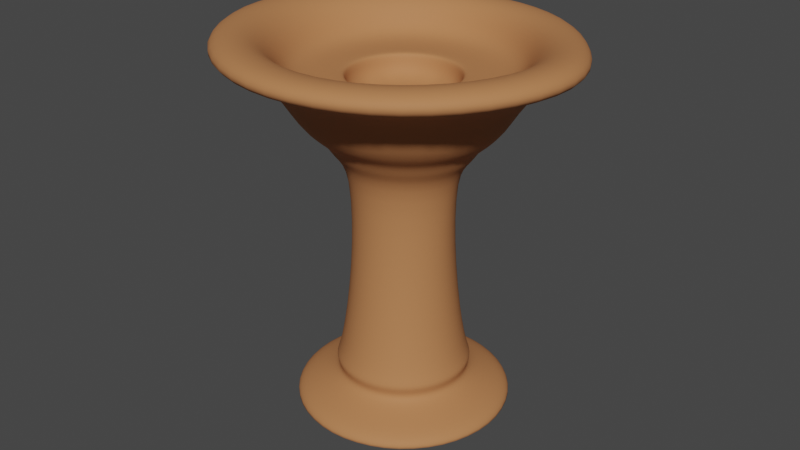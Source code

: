 # Source: TorchLamp.blend  (saved by Blender 2.90.8; exported with 4.5.12 LTS)
import bpy
from mathutils import Matrix  # noqa: F401  (used for matrix-valued properties, if any)

bpy.ops.wm.read_factory_settings(use_empty=True)
scene = bpy.context.scene
scene.name = 'Scene'

# ---- collections
col_collection = bpy.data.collections.new('Collection'); scene.collection.children.link(col_collection)

# ---- materials (node trees are filled in below, after node groups)
mat_clay = bpy.data.materials.new('Clay')
mat_clay.use_transparent_shadow = False

# ---- material node trees
mat_clay.use_nodes = True; mat_clay.node_tree.nodes.clear()
_N = mat_clay.node_tree.nodes; _L = mat_clay.node_tree.links
n0 = _N.new('ShaderNodeBsdfPrincipled'); n0.name = 'Principled BSDF'; n0.location = (10, 300)
n0.distribution = 'GGX'
n0.subsurface_method = 'BURLEY'
n0.inputs[0].default_value = (0.4819, 0.2001, 0.08007, 1.0)
n0.inputs[2].default_value = 0.7
n0.inputs[3].default_value = 1.45
n0.inputs[13].default_value = 0.2
n0.inputs[27].default_value = (0.0, 0.0, 0.0, 1.0)
n0.inputs[28].default_value = 1.0
n1 = _N.new('ShaderNodeOutputMaterial'); n1.name = 'Material Output'; n1.location = (300, 300)
_L.new(n0.outputs[0], n1.inputs[0])
n1.is_active_output = True

# ---- world
world_world = bpy.data.worlds.new('World'); scene.world = world_world
world_world.use_nodes = True; world_world.node_tree.nodes.clear()
_N = world_world.node_tree.nodes; _L = world_world.node_tree.links
n0 = _N.new('ShaderNodeOutputWorld'); n0.name = 'World Output'; n0.location = (300, 300)
n1 = _N.new('ShaderNodeBackground'); n1.name = 'Background'; n1.location = (10, 300)
n1.inputs[0].default_value = (0.05088, 0.05088, 0.05088, 1.0)
_L.new(n1.outputs[0], n0.inputs[0])
n0.is_active_output = True
world_world.color = (0.05088, 0.05088, 0.05088)
world_world.use_sun_shadow = False
world_world.sun_shadow_jitter_overblur = 0.0

# ---- meshes
me_cylinder = bpy.data.meshes.new('Cylinder')
me_cylinder.from_pydata([(0.0, 0.2283, 0.1914), (1.131e-09, 0.2436, 0.9654), (0.1141, 0.1977, 0.1914), (0.1218, 0.211, 0.9654), (0.1977, 0.1141, 0.1914), (0.211, 0.1218, 0.9654), (0.2283, -9.979e-09, 0.1914), (0.2683, 0.02224, 0.9447), (0.1977, -0.1141, 0.1914), (0.2324, -0.1119, 0.9447), (0.1141, -0.1977, 0.1914), (0.1342, -0.2101, 0.9447), (3.447e-08, -0.2283, 0.1914), (3.832e-08, -0.2461, 0.9447), (-0.1141, -0.1977, 0.1914), (-0.1342, -0.2101, 0.9447), (-0.1977, -0.1141, 0.1914), (-0.2324, -0.1119, 0.9447), (-0.2283, -1.061e-07, 0.1914), (-0.2683, 0.02224, 0.9447), (-0.1977, 0.1141, 0.1914), (-0.211, 0.1218, 0.9654), (-0.1141, 0.1977, 0.1914), (-0.1218, 0.211, 0.9654), (8.557e-09, 0.3443, 1.059), (0.1721, 0.2982, 1.059), (0.2982, 0.1721, 1.059), (0.3792, 0.02224, 1.048), (0.3284, -0.1673, 1.048), (0.1896, -0.3061, 1.048), (6.324e-08, -0.3569, 1.048), (-0.1896, -0.3061, 1.048), (-0.3284, -0.1673, 1.048), (-0.3792, 0.02224, 1.048), (-0.2982, 0.1721, 1.059), (-0.1721, 0.2982, 1.059), (-6.636e-09, 0.4356, 1.235), (0.2178, 0.3773, 1.235), (0.3773, 0.2178, 1.235), (0.4798, 0.02224, 1.242), (0.4155, -0.2176, 1.242), (0.2399, -0.3932, 1.242), (6.17e-08, -0.4575, 1.242), (-0.2399, -0.3932, 1.242), (-0.4155, -0.2176, 1.242), (-0.4798, 0.02224, 1.242), (-0.3773, 0.2178, 1.235), (-0.2178, 0.3773, 1.235), (-7.187e-10, 0.6117, 1.268), (0.3058, 0.5297, 1.268), (0.5297, 0.3058, 1.268), (0.6737, 0.02224, 1.278), (0.5834, -0.3146, 1.278), (0.3368, -0.5612, 1.278), (9.749e-08, -0.6514, 1.278), (-0.3368, -0.5612, 1.278), (-0.5834, -0.3146, 1.278), (-0.6737, 0.02224, 1.278), (-0.5297, 0.3058, 1.268), (-0.3058, 0.5297, 1.268), (1.52e-08, 0.4676, 1.332), (0.2338, 0.405, 1.332), (0.405, 0.2338, 1.332), (0.515, 0.02224, 1.349), (0.446, -0.2353, 1.349), (0.2575, -0.4238, 1.349), (7.007e-08, -0.4676, 1.332), (-0.2575, -0.4238, 1.349), (-0.446, -0.2353, 1.349), (-0.515, 0.02224, 1.349), (-0.405, 0.2338, 1.332), (-0.2338, 0.405, 1.332), (0.2892, 0.5008, 1.332), (1.537e-09, 0.5783, 1.332), (0.5008, 0.2892, 1.332), (0.6369, 0.02224, 1.349), (0.5516, -0.2962, 1.349), (0.3185, -0.5294, 1.349), (9.443e-08, -0.6147, 1.349), (-0.3185, -0.5294, 1.349), (-0.5516, -0.2962, 1.349), (-0.6369, 0.02224, 1.349), (-0.5008, 0.2892, 1.332), (-0.2892, 0.5008, 1.332), (1.088e-08, 0.4157, 1.261), (0.2079, 0.36, 1.261), (0.36, 0.2079, 1.261), (0.4157, 1.889e-08, 1.261), (0.36, -0.2079, 1.261), (0.2079, -0.36, 1.261), (5.966e-08, -0.4157, 1.261), (-0.2079, -0.36, 1.261), (-0.36, -0.2079, 1.261), (-0.4157, -1.506e-07, 1.261), (-0.36, 0.2079, 1.261), (-0.2079, 0.36, 1.261), (4.562e-08, 0.1984, 1.203), (0.0992, 0.1718, 1.203), (0.1718, 0.0992, 1.203), (0.1984, 1.262e-08, 1.203), (0.1718, -0.0992, 1.203), (0.0992, -0.1718, 1.203), (2.736e-08, -0.1984, 1.203), (-0.0992, -0.1718, 1.203), (-0.1718, -0.0992, 1.203), (-0.1984, -6.133e-08, 1.203), (-0.1718, 0.0992, 1.203), (-0.0992, 0.1718, 1.203), (0.1866, 0.3233, 1.203), (1.594e-08, 0.3733, 1.203), (0.3233, 0.1866, 1.203), (0.3733, 1.262e-08, 1.203), (0.3233, -0.1866, 1.203), (0.1866, -0.3233, 1.203), (5.974e-08, -0.3733, 1.203), (-0.1866, -0.3233, 1.203), (-0.3233, -0.1866, 1.203), (-0.3733, -1.396e-07, 1.203), (-0.3233, 0.1866, 1.203), (-0.1866, 0.3233, 1.203), (5.083e-08, 0.1742, 1.102), (0.08711, 0.1509, 1.102), (0.1509, 0.08711, 1.102), (0.1742, 9.462e-09, 1.102), (0.1509, -0.08711, 1.102), (0.08711, -0.1509, 1.102), (3.48e-08, -0.1742, 1.102), (-0.08711, -0.1509, 1.102), (-0.1509, -0.08711, 1.102), (-0.1742, -5.548e-08, 1.102), (-0.1509, 0.08711, 1.102), (-0.08711, 0.1509, 1.102), (4.639e-08, 0.1948, 1.188), (0.0974, 0.1687, 1.188), (-0.0974, -0.1687, 1.188), (-0.1687, -0.0974, 1.188), (0.1687, -0.0974, 1.188), (0.0974, -0.1687, 1.188), (-0.0974, 0.1687, 1.188), (0.1687, 0.0974, 1.188), (-0.1948, -6.046e-08, 1.188), (2.847e-08, -0.1948, 1.188), (0.1948, 1.215e-08, 1.188), (-0.1687, 0.0974, 1.188), (3.972e-08, 0.2331, 1.203), (0.1166, 0.2019, 1.203), (0.2019, 0.1166, 1.203), (0.2331, 1.262e-08, 1.203), (0.2019, -0.1166, 1.203), (0.1166, -0.2019, 1.203), (3.379e-08, -0.2331, 1.203), (-0.1166, -0.2019, 1.203), (-0.2019, -0.1166, 1.203), (-0.2331, -7.687e-08, 1.203), (-0.2019, 0.1166, 1.203), (-0.1166, 0.2019, 1.203), (0.147, -0.2324, 0.9966), (4.476e-08, -0.2718, 0.9966), (0.2546, -0.1248, 0.9966), (0.294, 0.02224, 0.9966), (-0.1335, 0.2312, 1.012), (3.452e-09, 0.267, 1.012), (0.1335, 0.2312, 1.012), (0.2312, 0.1335, 1.012), (-0.2312, 0.1335, 1.012), (-0.294, 0.02224, 0.9966), (-0.2546, -0.1248, 0.9966), (-0.147, -0.2324, 0.9966), (-1.827e-10, 0.1812, 0.5088), (0.09061, 0.1569, 0.5088), (0.1569, 0.09061, 0.5088), (0.1812, -1.491e-08, 0.5088), (0.1569, -0.09061, 0.5088), (0.09061, -0.1569, 0.5088), (2.718e-08, -0.1812, 0.5088), (-0.09061, -0.1569, 0.5088), (-0.1569, -0.09061, 0.5088), (-0.1812, -9.124e-08, 0.5088), (-0.1569, 0.09061, 0.5088), (-0.09061, 0.1569, 0.5088), (2.508e-09, 0.2535, 0.1621), (0.1268, 0.2196, 0.1621), (0.2196, 0.1268, 0.1621), (0.2535, -7.555e-09, 0.1621), (0.2196, -0.1268, 0.1621), (0.1268, -0.2196, 0.1621), (4.079e-08, -0.2535, 0.1621), (-0.1268, -0.2196, 0.1621), (-0.2196, -0.1268, 0.1621), (-0.2535, -1.143e-07, 0.1621), (-0.2196, 0.1268, 0.1621), (-0.1268, 0.2196, 0.1621), (7.882e-10, 0.231, 0.1256), (0.1155, 0.2001, 0.1256), (0.2001, 0.1155, 0.1256), (0.231, -9.562e-09, 0.1256), (0.2001, -0.1155, 0.1256), (0.1155, -0.2001, 0.1256), (3.567e-08, -0.231, 0.1256), (-0.1155, -0.2001, 0.1256), (-0.2001, -0.1155, 0.1256), (-0.231, -1.069e-07, 0.1256), (-0.2001, 0.1155, 0.1256), (-0.1155, 0.2001, 0.1256), (2.397e-09, 0.2582, 0.09632), (0.1291, 0.2236, 0.09632), (0.2236, 0.1291, 0.09632), (0.2582, -6.721e-09, 0.09632), (0.2236, -0.1291, 0.09632), (0.1291, -0.2236, 0.09632), (4.138e-08, -0.2582, 0.09632), (-0.1291, -0.2236, 0.09632), (-0.2236, -0.1291, 0.09632), (-0.2582, -1.155e-07, 0.09632), (-0.2236, 0.1291, 0.09632), (-0.1291, 0.2236, 0.09632), (7.923e-09, 0.3687, 0.05671), (0.1843, 0.3193, 0.05671), (0.3193, 0.1843, 0.05671), (0.3687, 5.574e-09, 0.05671), (0.3193, -0.1843, 0.05671), (0.1843, -0.3193, 0.05671), (6.359e-08, -0.3687, 0.05671), (-0.1843, -0.3193, 0.05671), (-0.3193, -0.1843, 0.05671), (-0.3687, -1.497e-07, 0.05671), (-0.3193, 0.1843, 0.05671), (-0.1843, 0.3193, 0.05671), (8.805e-09, 0.4015, 0.02783), (0.2007, 0.3477, 0.02783), (0.3477, 0.2007, 0.02783), (0.4015, 8.91e-09, 0.02783), (0.3477, -0.2007, 0.02783), (0.2007, -0.3477, 0.02783), (6.943e-08, -0.4015, 0.02783), (-0.2007, -0.3477, 0.02783), (-0.3477, -0.2007, 0.02783), (-0.4015, -1.602e-07, 0.02783), (-0.3477, 0.2007, 0.02783), (-0.2007, 0.3477, 0.02783), (8.565e-09, 0.3924, -0.007468), (0.1962, 0.3398, -0.007468), (0.3398, 0.1962, -0.007468), (0.3924, 8.023e-09, -0.007468), (0.3398, -0.1962, -0.007468), (0.1962, -0.3398, -0.007468), (6.781e-08, -0.3924, -0.007468), (-0.1962, -0.3398, -0.007468), (-0.3398, -0.1962, -0.007468), (-0.3924, -1.572e-07, -0.007468), (-0.3398, 0.1962, -0.007468), (-0.1962, 0.3398, -0.007468), (-1.367e-09, 0.1748, 0.8913), (0.08683, 0.1515, 0.8913), (0.1504, 0.08798, 0.8913), (0.1891, 0.01508, 0.8784), (0.1638, -0.07948, 0.8784), (0.09456, -0.1487, 0.8784), (2.511e-08, -0.174, 0.8784), (-0.09456, -0.1487, 0.8784), (-0.1638, -0.07948, 0.8784), (-0.1891, 0.01508, 0.8784), (-0.1504, 0.08798, 0.8913), (-0.08683, 0.1515, 0.8913)], [], [(252, 1, 3, 253), (253, 3, 5, 254), (254, 5, 7, 255), (255, 7, 9, 256), (256, 9, 11, 257), (257, 11, 13, 258), (258, 13, 15, 259), (259, 15, 17, 260), (260, 17, 19, 261), (261, 19, 21, 262), (157, 156, 29, 30), (262, 21, 23, 263), (263, 23, 1, 252), (22, 0, 180, 191), (30, 29, 41, 42), (156, 158, 28, 29), (158, 159, 27, 28), (161, 160, 35, 24), (162, 161, 24, 25), (159, 163, 26, 27), (160, 164, 34, 35), (163, 162, 25, 26), (164, 165, 33, 34), (165, 166, 32, 33), (166, 167, 31, 32), (167, 157, 30, 31), (45, 44, 56, 57), (27, 26, 38, 39), (34, 33, 45, 46), (31, 30, 42, 43), (28, 27, 39, 40), (35, 34, 46, 47), (25, 24, 36, 37), (32, 31, 43, 44), (29, 28, 40, 41), (24, 35, 47, 36), (26, 25, 37, 38), (33, 32, 44, 45), (50, 49, 72, 74), (42, 41, 53, 54), (39, 38, 50, 51), (46, 45, 57, 58), (43, 42, 54, 55), (40, 39, 51, 52), (47, 46, 58, 59), (37, 36, 48, 49), (44, 43, 55, 56), (41, 40, 52, 53), (36, 47, 59, 48), (38, 37, 49, 50), (65, 64, 88, 89), (57, 56, 80, 81), (54, 53, 77, 78), (51, 50, 74, 75), (58, 57, 81, 82), (55, 54, 78, 79), (52, 51, 75, 76), (59, 58, 82, 83), (49, 48, 73, 72), (56, 55, 79, 80), (53, 52, 76, 77), (48, 59, 83, 73), (60, 61, 72, 73), (61, 62, 74, 72), (62, 63, 75, 74), (63, 64, 76, 75), (64, 65, 77, 76), (65, 66, 78, 77), (66, 67, 79, 78), (67, 68, 80, 79), (68, 69, 81, 80), (69, 70, 82, 81), (70, 71, 83, 82), (71, 60, 73, 83), (89, 88, 112, 113), (60, 71, 95, 84), (62, 61, 85, 86), (69, 68, 92, 93), (66, 65, 89, 90), (63, 62, 86, 87), (70, 69, 93, 94), (67, 66, 90, 91), (64, 63, 87, 88), (71, 70, 94, 95), (61, 60, 84, 85), (68, 67, 91, 92), (133, 132, 120, 121), (84, 95, 119, 109), (86, 85, 108, 110), (93, 92, 116, 117), (90, 89, 113, 114), (87, 86, 110, 111), (94, 93, 117, 118), (91, 90, 114, 115), (88, 87, 111, 112), (95, 94, 118, 119), (85, 84, 109, 108), (92, 91, 115, 116), (144, 145, 108, 109), (145, 146, 110, 108), (146, 147, 111, 110), (147, 148, 112, 111), (148, 149, 113, 112), (149, 150, 114, 113), (150, 151, 115, 114), (151, 152, 116, 115), (152, 153, 117, 116), (153, 154, 118, 117), (154, 155, 119, 118), (155, 144, 109, 119), (121, 120, 131, 130, 129, 128, 127, 126, 125, 124, 123, 122), (135, 134, 127, 128), (137, 136, 124, 125), (132, 138, 131, 120), (139, 133, 121, 122), (140, 135, 128, 129), (141, 137, 125, 126), (142, 139, 122, 123), (143, 140, 129, 130), (134, 141, 126, 127), (136, 142, 123, 124), (138, 143, 130, 131), (107, 106, 143, 138), (100, 99, 142, 136), (103, 102, 141, 134), (106, 105, 140, 143), (99, 98, 139, 142), (102, 101, 137, 141), (105, 104, 135, 140), (98, 97, 133, 139), (96, 107, 138, 132), (101, 100, 136, 137), (104, 103, 134, 135), (97, 96, 132, 133), (107, 96, 144, 155), (106, 107, 155, 154), (105, 106, 154, 153), (104, 105, 153, 152), (103, 104, 152, 151), (102, 103, 151, 150), (101, 102, 150, 149), (100, 101, 149, 148), (99, 100, 148, 147), (98, 99, 147, 146), (97, 98, 146, 145), (96, 97, 145, 144), (15, 13, 157, 167), (17, 15, 167, 166), (19, 17, 166, 165), (21, 19, 165, 164), (5, 3, 162, 163), (23, 21, 164, 160), (7, 5, 163, 159), (3, 1, 161, 162), (1, 23, 160, 161), (9, 7, 159, 158), (11, 9, 158, 156), (13, 11, 156, 157), (22, 179, 168, 0), (20, 178, 179, 22), (18, 177, 178, 20), (16, 176, 177, 18), (14, 175, 176, 16), (12, 174, 175, 14), (10, 173, 174, 12), (8, 172, 173, 10), (6, 171, 172, 8), (4, 170, 171, 6), (2, 169, 170, 4), (0, 168, 169, 2), (189, 190, 202, 201), (0, 2, 181, 180), (4, 6, 183, 182), (20, 22, 191, 190), (2, 4, 182, 181), (18, 20, 190, 189), (16, 18, 189, 188), (14, 16, 188, 187), (12, 14, 187, 186), (10, 12, 186, 185), (8, 10, 185, 184), (6, 8, 184, 183), (194, 195, 207, 206), (186, 187, 199, 198), (183, 184, 196, 195), (190, 191, 203, 202), (180, 181, 193, 192), (187, 188, 200, 199), (184, 185, 197, 196), (191, 180, 192, 203), (181, 182, 194, 193), (188, 189, 201, 200), (185, 186, 198, 197), (182, 183, 195, 194), (206, 207, 219, 218), (201, 202, 214, 213), (198, 199, 211, 210), (195, 196, 208, 207), (202, 203, 215, 214), (192, 193, 205, 204), (199, 200, 212, 211), (196, 197, 209, 208), (203, 192, 204, 215), (193, 194, 206, 205), (200, 201, 213, 212), (197, 198, 210, 209), (221, 222, 234, 233), (213, 214, 226, 225), (210, 211, 223, 222), (207, 208, 220, 219), (214, 215, 227, 226), (204, 205, 217, 216), (211, 212, 224, 223), (208, 209, 221, 220), (215, 204, 216, 227), (205, 206, 218, 217), (212, 213, 225, 224), (209, 210, 222, 221), (233, 234, 246, 245), (218, 219, 231, 230), (225, 226, 238, 237), (222, 223, 235, 234), (219, 220, 232, 231), (226, 227, 239, 238), (216, 217, 229, 228), (223, 224, 236, 235), (220, 221, 233, 232), (227, 216, 228, 239), (217, 218, 230, 229), (224, 225, 237, 236), (240, 241, 242, 243, 244, 245, 246, 247, 248, 249, 250, 251), (230, 231, 243, 242), (237, 238, 250, 249), (234, 235, 247, 246), (231, 232, 244, 243), (238, 239, 251, 250), (228, 229, 241, 240), (235, 236, 248, 247), (232, 233, 245, 244), (239, 228, 240, 251), (229, 230, 242, 241), (236, 237, 249, 248), (179, 263, 252, 168), (178, 262, 263, 179), (177, 261, 262, 178), (176, 260, 261, 177), (175, 259, 260, 176), (174, 258, 259, 175), (173, 257, 258, 174), (172, 256, 257, 173), (171, 255, 256, 172), (170, 254, 255, 171), (169, 253, 254, 170), (168, 252, 253, 169)])
me_cylinder.polygons.foreach_set('use_smooth', [True] * 254)
_uv = me_cylinder.uv_layers.new(name='UVMap')
_uv.uv.foreach_set('vector', [1.0, 0.9609, 1.0, 1.0, 0.9167, 1.0, 0.9167, 0.9609, 0.9167, 0.9609, 0.9167, 1.0, 0.8333, 1.0, 0.8333, 0.9609, 0.8333, 0.9609, 0.8333, 1.0, 0.75, 1.0, 0.75, 0.9609, 0.75, 0.9609, 0.75, 1.0, 0.6667, 1.0, 0.6667, 0.9609, 0.6667, 0.9609, 0.6667, 1.0, 0.5833, 1.0, 0.5833, 0.9609, 0.5833, 0.9609, 0.5833, 1.0, 0.5, 1.0, 0.5, 0.9609, 0.5, 0.9609, 0.5, 1.0, 0.4167, 1.0, 0.4167, 0.9609, 0.4167, 0.9609, 0.4167, 1.0, 0.3333, 1.0, 0.3333, 0.9609, 0.3333, 0.9609, 0.3333, 1.0, 0.25, 1.0, 0.25, 0.9609, 0.25, 0.9609, 0.25, 1.0, 0.1667, 1.0, 0.1667, 0.9609, 0.5, 1.0, 0.5833, 1.0, 0.5833, 1.0, 0.5, 1.0, 0.1667, 0.9609, 0.1667, 1.0, 0.08333, 1.0, 0.08333, 0.9609, 0.08333, 0.9609, 0.08333, 1.0, 7.451e-08, 1.0, 7.451e-08, 0.9609, 0.08333, 0.5, 7.451e-08, 0.5, 7.451e-08, 0.5, 0.08333, 0.5, 0.5, 1.0, 0.5833, 1.0, 0.5833, 1.0, 0.5, 1.0, 0.5833, 1.0, 0.6667, 1.0, 0.6667, 1.0, 0.5833, 1.0, 0.6667, 1.0, 0.75, 1.0, 0.75, 1.0, 0.6667, 1.0, 7.451e-08, 1.0, 0.08333, 1.0, 0.08333, 1.0, 7.451e-08, 1.0, 0.9167, 1.0, 1.0, 1.0, 1.0, 1.0, 0.9167, 1.0, 0.75, 1.0, 0.8333, 1.0, 0.8333, 1.0, 0.75, 1.0, 0.08333, 1.0, 0.1667, 1.0, 0.1667, 1.0, 0.08333, 1.0, 0.8333, 1.0, 0.9167, 1.0, 0.9167, 1.0, 0.8333, 1.0, 0.1667, 1.0, 0.25, 1.0, 0.25, 1.0, 0.1667, 1.0, 0.25, 1.0, 0.3333, 1.0, 0.3333, 1.0, 0.25, 1.0, 0.3333, 1.0, 0.4167, 1.0, 0.4167, 1.0, 0.3333, 1.0, 0.4167, 1.0, 0.5, 1.0, 0.5, 1.0, 0.4167, 1.0, 0.25, 1.0, 0.3333, 1.0, 0.3333, 1.0, 0.25, 1.0, 0.75, 1.0, 0.8333, 1.0, 0.8333, 1.0, 0.75, 1.0, 0.1667, 1.0, 0.25, 1.0, 0.25, 1.0, 0.1667, 1.0, 0.4167, 1.0, 0.5, 1.0, 0.5, 1.0, 0.4167, 1.0, 0.6667, 1.0, 0.75, 1.0, 0.75, 1.0, 0.6667, 1.0, 0.08333, 1.0, 0.1667, 1.0, 0.1667, 1.0, 0.08333, 1.0, 0.9167, 1.0, 1.0, 1.0, 1.0, 1.0, 0.9167, 1.0, 0.3333, 1.0, 0.4167, 1.0, 0.4167, 1.0, 0.3333, 1.0, 0.5833, 1.0, 0.6667, 1.0, 0.6667, 1.0, 0.5833, 1.0, 7.451e-08, 1.0, 0.08333, 1.0, 0.08333, 1.0, 7.451e-08, 1.0, 0.8333, 1.0, 0.9167, 1.0, 0.9167, 1.0, 0.8333, 1.0, 0.25, 1.0, 0.3333, 1.0, 0.3333, 1.0, 0.25, 1.0, 0.8333, 1.0, 0.9167, 1.0, 0.9167, 1.0, 0.8333, 1.0, 0.5, 1.0, 0.5833, 1.0, 0.5833, 1.0, 0.5, 1.0, 0.75, 1.0, 0.8333, 1.0, 0.8333, 1.0, 0.75, 1.0, 0.1667, 1.0, 0.25, 1.0, 0.25, 1.0, 0.1667, 1.0, 0.4167, 1.0, 0.5, 1.0, 0.5, 1.0, 0.4167, 1.0, 0.6667, 1.0, 0.75, 1.0, 0.75, 1.0, 0.6667, 1.0, 0.08333, 1.0, 0.1667, 1.0, 0.1667, 1.0, 0.08333, 1.0, 0.9167, 1.0, 1.0, 1.0, 1.0, 1.0, 0.9167, 1.0, 0.3333, 1.0, 0.4167, 1.0, 0.4167, 1.0, 0.3333, 1.0, 0.5833, 1.0, 0.6667, 1.0, 0.6667, 1.0, 0.5833, 1.0, 7.451e-08, 1.0, 0.08333, 1.0, 0.08333, 1.0, 7.451e-08, 1.0, 0.8333, 1.0, 0.9167, 1.0, 0.9167, 1.0, 0.8333, 1.0, 0.347, 0.08195, 0.4181, 0.153, 0.4181, 0.153, 0.347, 0.08195, 0.25, 1.0, 0.3333, 1.0, 0.3333, 1.0, 0.25, 1.0, 0.5, 1.0, 0.5833, 1.0, 0.5833, 1.0, 0.5, 1.0, 0.75, 1.0, 0.8333, 1.0, 0.8333, 1.0, 0.75, 1.0, 0.1667, 1.0, 0.25, 1.0, 0.25, 1.0, 0.1667, 1.0, 0.4167, 1.0, 0.5, 1.0, 0.5, 1.0, 0.4167, 1.0, 0.6667, 1.0, 0.75, 1.0, 0.75, 1.0, 0.6667, 1.0, 0.08333, 1.0, 0.1667, 1.0, 0.1667, 1.0, 0.08333, 1.0, 0.9167, 1.0, 1.0, 1.0, 1.0, 1.0, 0.9167, 1.0, 0.3333, 1.0, 0.4167, 1.0, 0.4167, 1.0, 0.3333, 1.0, 0.5833, 1.0, 0.6667, 1.0, 0.6667, 1.0, 0.5833, 1.0, 7.451e-08, 1.0, 0.08333, 1.0, 0.08333, 1.0, 7.451e-08, 1.0, 0.25, 0.4441, 0.347, 0.4181, 0.37, 0.4578, 0.25, 0.49, 0.347, 0.4181, 0.4181, 0.347, 0.4578, 0.37, 0.37, 0.4578, 0.4181, 0.347, 0.4441, 0.25, 0.49, 0.25, 0.4578, 0.37, 0.4441, 0.25, 0.4181, 0.153, 0.4578, 0.13, 0.49, 0.25, 0.4181, 0.153, 0.347, 0.08195, 0.37, 0.04215, 0.4578, 0.13, 0.347, 0.08195, 0.25, 0.05595, 0.25, 0.01, 0.37, 0.04215, 0.25, 0.05595, 0.153, 0.08195, 0.13, 0.04215, 0.25, 0.01, 0.153, 0.08195, 0.08195, 0.153, 0.04215, 0.13, 0.13, 0.04215, 0.08195, 0.153, 0.05595, 0.25, 0.01, 0.25, 0.04215, 0.13, 0.05595, 0.25, 0.08195, 0.347, 0.04215, 0.37, 0.01, 0.25, 0.08195, 0.347, 0.153, 0.4181, 0.13, 0.4578, 0.04215, 0.37, 0.153, 0.4181, 0.25, 0.4441, 0.25, 0.49, 0.13, 0.4578, 0.347, 0.08195, 0.4181, 0.153, 0.4181, 0.153, 0.347, 0.08195, 0.25, 0.4441, 0.153, 0.4181, 0.153, 0.4181, 0.25, 0.4441, 0.4181, 0.347, 0.347, 0.4181, 0.347, 0.4181, 0.4181, 0.347, 0.05595, 0.25, 0.08195, 0.153, 0.08195, 0.153, 0.05595, 0.25, 0.25, 0.05595, 0.347, 0.08195, 0.347, 0.08195, 0.25, 0.05595, 0.4441, 0.25, 0.4181, 0.347, 0.4181, 0.347, 0.4441, 0.25, 0.08195, 0.347, 0.05595, 0.25, 0.05595, 0.25, 0.08195, 0.347, 0.153, 0.08195, 0.25, 0.05595, 0.25, 0.05595, 0.153, 0.08195, 0.4181, 0.153, 0.4441, 0.25, 0.4441, 0.25, 0.4181, 0.153, 0.153, 0.4181, 0.08195, 0.347, 0.08195, 0.347, 0.153, 0.4181, 0.347, 0.4181, 0.25, 0.4441, 0.25, 0.4441, 0.347, 0.4181, 0.08195, 0.153, 0.153, 0.08195, 0.153, 0.08195, 0.08195, 0.153, 0.3016, 0.3393, 0.25, 0.3531, 0.25, 0.3531, 0.3016, 0.3393, 0.25, 0.4441, 0.153, 0.4181, 0.153, 0.4181, 0.25, 0.4441, 0.4181, 0.347, 0.347, 0.4181, 0.347, 0.4181, 0.4181, 0.347, 0.05595, 0.25, 0.08195, 0.153, 0.08195, 0.153, 0.05595, 0.25, 0.25, 0.05595, 0.347, 0.08195, 0.347, 0.08195, 0.25, 0.05595, 0.4441, 0.25, 0.4181, 0.347, 0.4181, 0.347, 0.4441, 0.25, 0.08195, 0.347, 0.05595, 0.25, 0.05595, 0.25, 0.08195, 0.347, 0.153, 0.08195, 0.25, 0.05595, 0.25, 0.05595, 0.153, 0.08195, 0.4181, 0.153, 0.4441, 0.25, 0.4441, 0.25, 0.4181, 0.153, 0.153, 0.4181, 0.08195, 0.347, 0.08195, 0.347, 0.153, 0.4181, 0.347, 0.4181, 0.25, 0.4441, 0.25, 0.4441, 0.347, 0.4181, 0.08195, 0.153, 0.153, 0.08195, 0.153, 0.08195, 0.08195, 0.153, 0.25, 0.3712, 0.3106, 0.355, 0.347, 0.4181, 0.25, 0.4441, 0.3106, 0.355, 0.355, 0.3106, 0.4181, 0.347, 0.347, 0.4181, 0.355, 0.3106, 0.3712, 0.25, 0.4441, 0.25, 0.4181, 0.347, 0.3712, 0.25, 0.355, 0.1894, 0.4181, 0.153, 0.4441, 0.25, 0.355, 0.1894, 0.3106, 0.145, 0.347, 0.08195, 0.4181, 0.153, 0.3106, 0.145, 0.25, 0.1288, 0.25, 0.05595, 0.347, 0.08195, 0.25, 0.1288, 0.1894, 0.145, 0.153, 0.08195, 0.25, 0.05595, 0.1894, 0.145, 0.145, 0.1894, 0.08195, 0.153, 0.153, 0.08195, 0.145, 0.1894, 0.1288, 0.25, 0.05595, 0.25, 0.08195, 0.153, 0.1288, 0.25, 0.145, 0.3106, 0.08195, 0.347, 0.05595, 0.25, 0.145, 0.3106, 0.1894, 0.355, 0.153, 0.4181, 0.08195, 0.347, 0.1894, 0.355, 0.25, 0.3712, 0.25, 0.4441, 0.153, 0.4181, 0.3016, 0.3393, 0.25, 0.3531, 0.1984, 0.3393, 0.1607, 0.3016, 0.1469, 0.25, 0.1607, 0.1984, 0.1984, 0.1607, 0.25, 0.1469, 0.3016, 0.1607, 0.3393, 0.1984, 0.3531, 0.25, 0.3393, 0.3016, 0.1607, 0.1984, 0.1984, 0.1607, 0.1984, 0.1607, 0.1607, 0.1984, 0.3016, 0.1607, 0.3393, 0.1984, 0.3393, 0.1984, 0.3016, 0.1607, 0.25, 0.3531, 0.1984, 0.3393, 0.1984, 0.3393, 0.25, 0.3531, 0.3393, 0.3016, 0.3016, 0.3393, 0.3016, 0.3393, 0.3393, 0.3016, 0.1469, 0.25, 0.1607, 0.1984, 0.1607, 0.1984, 0.1469, 0.25, 0.25, 0.1469, 0.3016, 0.1607, 0.3016, 0.1607, 0.25, 0.1469, 0.3531, 0.25, 0.3393, 0.3016, 0.3393, 0.3016, 0.3531, 0.25, 0.1607, 0.3016, 0.1469, 0.25, 0.1469, 0.25, 0.1607, 0.3016, 0.1984, 0.1607, 0.25, 0.1469, 0.25, 0.1469, 0.1984, 0.1607, 0.3393, 0.1984, 0.3531, 0.25, 0.3531, 0.25, 0.3393, 0.1984, 0.1984, 0.3393, 0.1607, 0.3016, 0.1607, 0.3016, 0.1984, 0.3393, 0.1984, 0.3393, 0.1607, 0.3016, 0.1607, 0.3016, 0.1984, 0.3393, 0.3393, 0.1984, 0.3531, 0.25, 0.3531, 0.25, 0.3393, 0.1984, 0.1984, 0.1607, 0.25, 0.1469, 0.25, 0.1469, 0.1984, 0.1607, 0.1607, 0.3016, 0.1469, 0.25, 0.1469, 0.25, 0.1607, 0.3016, 0.3531, 0.25, 0.3393, 0.3016, 0.3393, 0.3016, 0.3531, 0.25, 0.25, 0.1469, 0.3016, 0.1607, 0.3016, 0.1607, 0.25, 0.1469, 0.1469, 0.25, 0.1607, 0.1984, 0.1607, 0.1984, 0.1469, 0.25, 0.3393, 0.3016, 0.3016, 0.3393, 0.3016, 0.3393, 0.3393, 0.3016, 0.25, 0.3531, 0.1984, 0.3393, 0.1984, 0.3393, 0.25, 0.3531, 0.3016, 0.1607, 0.3393, 0.1984, 0.3393, 0.1984, 0.3016, 0.1607, 0.1607, 0.1984, 0.1984, 0.1607, 0.1984, 0.1607, 0.1607, 0.1984, 0.3016, 0.3393, 0.25, 0.3531, 0.25, 0.3531, 0.3016, 0.3393, 0.1984, 0.3393, 0.25, 0.3531, 0.25, 0.3712, 0.1894, 0.355, 0.1607, 0.3016, 0.1984, 0.3393, 0.1894, 0.355, 0.145, 0.3106, 0.1469, 0.25, 0.1607, 0.3016, 0.145, 0.3106, 0.1288, 0.25, 0.1607, 0.1984, 0.1469, 0.25, 0.1288, 0.25, 0.145, 0.1894, 0.1984, 0.1607, 0.1607, 0.1984, 0.145, 0.1894, 0.1894, 0.145, 0.25, 0.1469, 0.1984, 0.1607, 0.1894, 0.145, 0.25, 0.1288, 0.3016, 0.1607, 0.25, 0.1469, 0.25, 0.1288, 0.3106, 0.145, 0.3393, 0.1984, 0.3016, 0.1607, 0.3106, 0.145, 0.355, 0.1894, 0.3531, 0.25, 0.3393, 0.1984, 0.355, 0.1894, 0.3712, 0.25, 0.3393, 0.3016, 0.3531, 0.25, 0.3712, 0.25, 0.355, 0.3106, 0.3016, 0.3393, 0.3393, 0.3016, 0.355, 0.3106, 0.3106, 0.355, 0.25, 0.3531, 0.3016, 0.3393, 0.3106, 0.355, 0.25, 0.3712, 0.4167, 1.0, 0.5, 1.0, 0.5, 1.0, 0.4167, 1.0, 0.3333, 1.0, 0.4167, 1.0, 0.4167, 1.0, 0.3333, 1.0, 0.25, 1.0, 0.3333, 1.0, 0.3333, 1.0, 0.25, 1.0, 0.1667, 1.0, 0.25, 1.0, 0.25, 1.0, 0.1667, 1.0, 0.8333, 1.0, 0.9167, 1.0, 0.9167, 1.0, 0.8333, 1.0, 0.08333, 1.0, 0.1667, 1.0, 0.1667, 1.0, 0.08333, 1.0, 0.75, 1.0, 0.8333, 1.0, 0.8333, 1.0, 0.75, 1.0, 0.9167, 1.0, 1.0, 1.0, 1.0, 1.0, 0.9167, 1.0, 7.451e-08, 1.0, 0.08333, 1.0, 0.08333, 1.0, 7.451e-08, 1.0, 0.6667, 1.0, 0.75, 1.0, 0.75, 1.0, 0.6667, 1.0, 0.5833, 1.0, 0.6667, 1.0, 0.6667, 1.0, 0.5833, 1.0, 0.5, 1.0, 0.5833, 1.0, 0.5833, 1.0, 0.5, 1.0, 0.08333, 0.5, 0.08333, 0.75, 7.451e-08, 0.75, 7.451e-08, 0.5, 0.1667, 0.5, 0.1667, 0.75, 0.08333, 0.75, 0.08333, 0.5, 0.25, 0.5, 0.25, 0.75, 0.1667, 0.75, 0.1667, 0.5, 0.3333, 0.5, 0.3333, 0.75, 0.25, 0.75, 0.25, 0.5, 0.4167, 0.5, 0.4167, 0.75, 0.3333, 0.75, 0.3333, 0.5, 0.5, 0.5, 0.5, 0.75, 0.4167, 0.75, 0.4167, 0.5, 0.5833, 0.5, 0.5833, 0.75, 0.5, 0.75, 0.5, 0.5, 0.6667, 0.5, 0.6667, 0.75, 0.5833, 0.75, 0.5833, 0.5, 0.75, 0.5, 0.75, 0.75, 0.6667, 0.75, 0.6667, 0.5, 0.8333, 0.5, 0.8333, 0.75, 0.75, 0.75, 0.75, 0.5, 0.9167, 0.5, 0.9167, 0.75, 0.8333, 0.75, 0.8333, 0.5, 1.0, 0.5, 1.0, 0.75, 0.9167, 0.75, 0.9167, 0.5, 0.25, 0.5, 0.1667, 0.5, 0.1667, 0.5, 0.25, 0.5, 1.0, 0.5, 0.9167, 0.5, 0.9167, 0.5, 1.0, 0.5, 0.8333, 0.5, 0.75, 0.5, 0.75, 0.5, 0.8333, 0.5, 0.1667, 0.5, 0.08333, 0.5, 0.08333, 0.5, 0.1667, 0.5, 0.9167, 0.5, 0.8333, 0.5, 0.8333, 0.5, 0.9167, 0.5, 0.25, 0.5, 0.1667, 0.5, 0.1667, 0.5, 0.25, 0.5, 0.3333, 0.5, 0.25, 0.5, 0.25, 0.5, 0.3333, 0.5, 0.4167, 0.5, 0.3333, 0.5, 0.3333, 0.5, 0.4167, 0.5, 0.5, 0.5, 0.4167, 0.5, 0.4167, 0.5, 0.5, 0.5, 0.5833, 0.5, 0.5, 0.5, 0.5, 0.5, 0.5833, 0.5, 0.6667, 0.5, 0.5833, 0.5, 0.5833, 0.5, 0.6667, 0.5, 0.75, 0.5, 0.6667, 0.5, 0.6667, 0.5, 0.75, 0.5, 0.8333, 0.5, 0.75, 0.5, 0.75, 0.5, 0.8333, 0.5, 0.5, 0.5, 0.4167, 0.5, 0.4167, 0.5, 0.5, 0.5, 0.75, 0.5, 0.6667, 0.5, 0.6667, 0.5, 0.75, 0.5, 0.1667, 0.5, 0.08333, 0.5, 0.08333, 0.5, 0.1667, 0.5, 1.0, 0.5, 0.9167, 0.5, 0.9167, 0.5, 1.0, 0.5, 0.4167, 0.5, 0.3333, 0.5, 0.3333, 0.5, 0.4167, 0.5, 0.6667, 0.5, 0.5833, 0.5, 0.5833, 0.5, 0.6667, 0.5, 0.08333, 0.5, 7.451e-08, 0.5, 7.451e-08, 0.5, 0.08333, 0.5, 0.9167, 0.5, 0.8333, 0.5, 0.8333, 0.5, 0.9167, 0.5, 0.3333, 0.5, 0.25, 0.5, 0.25, 0.5, 0.3333, 0.5, 0.5833, 0.5, 0.5, 0.5, 0.5, 0.5, 0.5833, 0.5, 0.8333, 0.5, 0.75, 0.5, 0.75, 0.5, 0.8333, 0.5, 0.8333, 0.5, 0.75, 0.5, 0.75, 0.5, 0.8333, 0.5, 0.25, 0.5, 0.1667, 0.5, 0.1667, 0.5, 0.25, 0.5, 0.5, 0.5, 0.4167, 0.5, 0.4167, 0.5, 0.5, 0.5, 0.75, 0.5, 0.6667, 0.5, 0.6667, 0.5, 0.75, 0.5, 0.1667, 0.5, 0.08333, 0.5, 0.08333, 0.5, 0.1667, 0.5, 1.0, 0.5, 0.9167, 0.5, 0.9167, 0.5, 1.0, 0.5, 0.4167, 0.5, 0.3333, 0.5, 0.3333, 0.5, 0.4167, 0.5, 0.6667, 0.5, 0.5833, 0.5, 0.5833, 0.5, 0.6667, 0.5, 0.08333, 0.5, 7.451e-08, 0.5, 7.451e-08, 0.5, 0.08333, 0.5, 0.9167, 0.5, 0.8333, 0.5, 0.8333, 0.5, 0.9167, 0.5, 0.3333, 0.5, 0.25, 0.5, 0.25, 0.5, 0.3333, 0.5, 0.5833, 0.5, 0.5, 0.5, 0.5, 0.5, 0.5833, 0.5, 0.5833, 0.5, 0.5, 0.5, 0.5, 0.5, 0.5833, 0.5, 0.25, 0.5, 0.1667, 0.5, 0.1667, 0.5, 0.25, 0.5, 0.5, 0.5, 0.4167, 0.5, 0.4167, 0.5, 0.5, 0.5, 0.75, 0.5, 0.6667, 0.5, 0.6667, 0.5, 0.75, 0.5, 0.1667, 0.5, 0.08333, 0.5, 0.08333, 0.5, 0.1667, 0.5, 1.0, 0.5, 0.9167, 0.5, 0.9167, 0.5, 1.0, 0.5, 0.4167, 0.5, 0.3333, 0.5, 0.3333, 0.5, 0.4167, 0.5, 0.6667, 0.5, 0.5833, 0.5, 0.5833, 0.5, 0.6667, 0.5, 0.08333, 0.5, 7.451e-08, 0.5, 7.451e-08, 0.5, 0.08333, 0.5, 0.9167, 0.5, 0.8333, 0.5, 0.8333, 0.5, 0.9167, 0.5, 0.3333, 0.5, 0.25, 0.5, 0.25, 0.5, 0.3333, 0.5, 0.5833, 0.5, 0.5, 0.5, 0.5, 0.5, 0.5833, 0.5, 0.5833, 0.5, 0.5, 0.5, 0.5, 0.5, 0.5833, 0.5, 0.8333, 0.5, 0.75, 0.5, 0.75, 0.5, 0.8333, 0.5, 0.25, 0.5, 0.1667, 0.5, 0.1667, 0.5, 0.25, 0.5, 0.5, 0.5, 0.4167, 0.5, 0.4167, 0.5, 0.5, 0.5, 0.75, 0.5, 0.6667, 0.5, 0.6667, 0.5, 0.75, 0.5, 0.1667, 0.5, 0.08333, 0.5, 0.08333, 0.5, 0.1667, 0.5, 1.0, 0.5, 0.9167, 0.5, 0.9167, 0.5, 1.0, 0.5, 0.4167, 0.5, 0.3333, 0.5, 0.3333, 0.5, 0.4167, 0.5, 0.6667, 0.5, 0.5833, 0.5, 0.5833, 0.5, 0.6667, 0.5, 0.08333, 0.5, 7.451e-08, 0.5, 7.451e-08, 0.5, 0.08333, 0.5, 0.9167, 0.5, 0.8333, 0.5, 0.8333, 0.5, 0.9167, 0.5, 0.3333, 0.5, 0.25, 0.5, 0.25, 0.5, 0.3333, 0.5, 0.75, 0.49, 0.87, 0.4578, 0.9578, 0.37, 0.99, 0.25, 0.9578, 0.13, 0.87, 0.04215, 0.75, 0.01, 0.63, 0.04215, 0.5422, 0.13, 0.51, 0.25, 0.5422, 0.37, 0.63, 0.4578, 0.8333, 0.5, 0.75, 0.5, 0.75, 0.5, 0.8333, 0.5, 0.25, 0.5, 0.1667, 0.5, 0.1667, 0.5, 0.25, 0.5, 0.5, 0.5, 0.4167, 0.5, 0.4167, 0.5, 0.5, 0.5, 0.75, 0.5, 0.6667, 0.5, 0.6667, 0.5, 0.75, 0.5, 0.1667, 0.5, 0.08333, 0.5, 0.08333, 0.5, 0.1667, 0.5, 1.0, 0.5, 0.9167, 0.5, 0.9167, 0.5, 1.0, 0.5, 0.4167, 0.5, 0.3333, 0.5, 0.3333, 0.5, 0.4167, 0.5, 0.6667, 0.5, 0.5833, 0.5, 0.5833, 0.5, 0.6667, 0.5, 0.08333, 0.5, 7.451e-08, 0.5, 7.451e-08, 0.5, 0.08333, 0.5, 0.9167, 0.5, 0.8333, 0.5, 0.8333, 0.5, 0.9167, 0.5, 0.3333, 0.5, 0.25, 0.5, 0.25, 0.5, 0.3333, 0.5, 0.08333, 0.75, 0.08333, 0.9609, 7.451e-08, 0.9609, 7.451e-08, 0.75, 0.1667, 0.75, 0.1667, 0.9609, 0.08333, 0.9609, 0.08333, 0.75, 0.25, 0.75, 0.25, 0.9609, 0.1667, 0.9609, 0.1667, 0.75, 0.3333, 0.75, 0.3333, 0.9609, 0.25, 0.9609, 0.25, 0.75, 0.4167, 0.75, 0.4167, 0.9609, 0.3333, 0.9609, 0.3333, 0.75, 0.5, 0.75, 0.5, 0.9609, 0.4167, 0.9609, 0.4167, 0.75, 0.5833, 0.75, 0.5833, 0.9609, 0.5, 0.9609, 0.5, 0.75, 0.6667, 0.75, 0.6667, 0.9609, 0.5833, 0.9609, 0.5833, 0.75, 0.75, 0.75, 0.75, 0.9609, 0.6667, 0.9609, 0.6667, 0.75, 0.8333, 0.75, 0.8333, 0.9609, 0.75, 0.9609, 0.75, 0.75, 0.9167, 0.75, 0.9167, 0.9609, 0.8333, 0.9609, 0.8333, 0.75, 1.0, 0.75, 1.0, 0.9609, 0.9167, 0.9609, 0.9167, 0.75])
me_cylinder.materials.append(mat_clay)
me_cylinder.use_remesh_fix_poles = True
me_cylinder.use_remesh_preserve_attributes = False
me_cylinder.use_mirror_vertex_groups = False
me_cylinder.update()

# ---- objects
ob_cylinder = bpy.data.objects.new('Cylinder', me_cylinder)

# ---- transforms, parenting, visibility, modifiers, constraints
ob_cylinder.location = (0.0, 0.0, 0.0)
ob_cylinder.lineart.crease_threshold = 0.0
_m = ob_cylinder.modifiers.new('Subdivision', 'SUBSURF')
_m.uv_smooth = 'PRESERVE_CORNERS'
_m.levels = 2

# ---- collection membership
col_collection.objects.link(ob_cylinder)

# ---- scene / render settings (as saved in the file)
scene.frame_start = 1; scene.frame_end = 250; scene.frame_set(1)
scene.render.engine = 'BLENDER_EEVEE_NEXT'
scene.cycles.use_denoising = False
scene.cycles.samples = 128
scene.cycles.sampling_pattern = 'TABULATED_SOBOL'
scene.cycles.use_adaptive_sampling = False
scene.cycles.use_light_tree = False
scene.view_settings.view_transform = 'Filmic'
bpy.context.view_layer.update()

# ---- added for rendering (the .blend has no active camera and no usable light): camera, sun
cam_auto = bpy.data.cameras.new('AutoCamera')
cam_auto.lens = 50.0
cam_auto.sensor_width = 36.0
cam_auto.clip_end = 1000.0
ob_auto_camera = bpy.data.objects.new('AutoCamera', cam_auto)
scene.collection.objects.link(ob_auto_camera)
ob_auto_camera.location = (2.11982, -2.56366, 2.36638)
ob_auto_camera.rotation_euler = (1.09748, -7.21219e-08, 0.694738)
scene.camera = ob_auto_camera
light_auto_sun = bpy.data.lights.new('AutoSun', 'SUN')
light_auto_sun.energy = 3.0
light_auto_sun.angle = 0.0523599
ob_auto_sun = bpy.data.objects.new('AutoSun', light_auto_sun)
scene.collection.objects.link(ob_auto_sun)
ob_auto_sun.rotation_euler = (0.872665, 0.174533, 0.523599)
bpy.context.view_layer.update()
